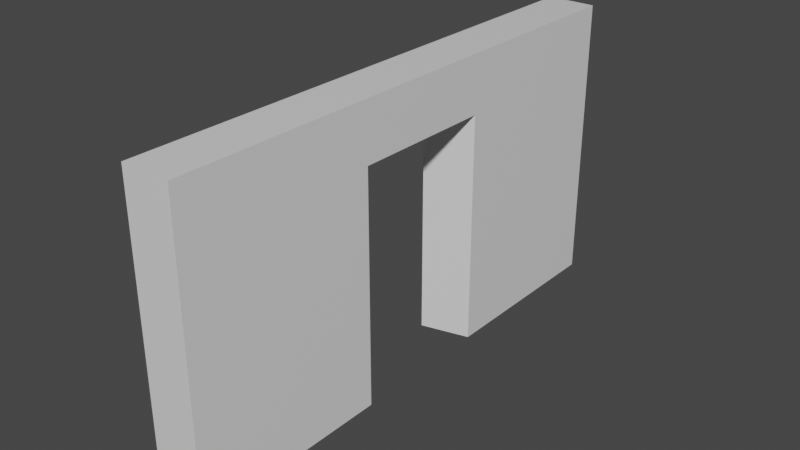 # Source: gymikclassenterence.blend  (saved by Blender 3.2.14; exported with 4.5.12 LTS)
import bpy
from mathutils import Matrix  # noqa: F401  (used for matrix-valued properties, if any)

bpy.ops.wm.read_factory_settings(use_empty=True)
scene = bpy.context.scene
scene.name = 'Scene'

# ---- collections
col_collection = bpy.data.collections.new('Collection'); scene.collection.children.link(col_collection)

# ---- images (referenced by path relative to the original .blend; pixels are not part of the script)
import os
ASSET_DIR = os.environ.get("B2B_ASSET_DIR", "")  # directory of the original .blend (textures are referenced by path, not embedded)
HERE = os.path.dirname(os.path.abspath(__file__))  # packed textures are extracted next to this script under _unpacked/

def load_image(name, relpath, width, height, colorspace="sRGB"):
    """Load a texture the original file referenced (path relative to the .blend, or extracted next to this script)."""
    p = next((c for c in (os.path.join(HERE, relpath), os.path.join(ASSET_DIR, relpath)) if relpath and os.path.exists(c)), "")
    if p:
        img = bpy.data.images.load(p, check_existing=True)
        img.name = name
    else:  # same state as the original file: an image datablock whose file is absent (Cycles renders it pink)
        img = bpy.data.images.new(name, width, height)
        img.source = "FILE"
        img.filepath = "//" + (relpath or name)
    img.colorspace_settings.name = colorspace
    return img
img_beige_wall_001_disp_4k_png_001 = load_image('beige_wall_001_disp_4k.png.001', 'beige_wall_001_disp_4k.png', 1024, 1024, 'Non-Color')
img_beige_wall_001_rough_4k_exr = load_image('beige_wall_001_rough_4k.exr', 'beige_wall_001_rough_4k.exr', 1024, 1024, 'Non-Color')
img_beige_wall_001_ao_4k_jpg_001 = load_image('beige_wall_001_ao_4k.jpg.001', 'beige_wall_001_ao_4k.jpg', 1024, 1024, 'Non-Color')

# ---- materials (node trees are filled in below, after node groups)
mat_material_001 = bpy.data.materials.new('Material.001')

# ---- material node trees
mat_material_001.use_nodes = True; mat_material_001.node_tree.nodes.clear()
_N = mat_material_001.node_tree.nodes; _L = mat_material_001.node_tree.links
n0 = _N.new('ShaderNodeOutputMaterial'); n0.name = 'Material Output'; n0.location = (300, 300)
n1 = _N.new('ShaderNodeBsdfPrincipled'); n1.name = 'Principled BSDF'; n1.location = (10, 300)
n1.distribution = 'GGX'
n1.subsurface_method = 'RANDOM_WALK_SKIN'
n1.inputs[3].default_value = 1.45
n1.inputs[27].default_value = (0.0, 0.0, 0.0, 1.0)
n1.inputs[28].default_value = 1.0
n2 = _N.new('ShaderNodeTexImage'); n2.name = 'Image Texture'; n2.location = (88, -590)
n2.label = 'Displacement'
n2.image = img_beige_wall_001_disp_4k_png_001
n3 = _N.new('ShaderNodeDisplacement'); n3.name = 'Displacement'; n3.location = (110, -400)
n3.inputs[2].default_value = 1.0
n4 = _N.new('ShaderNodeTexImage'); n4.name = 'Image Texture.001'; n4.location = (88, -310)
n4.label = 'Roughness'
n4.image = img_beige_wall_001_rough_4k_exr
n5 = _N.new('ShaderNodeTexImage'); n5.name = 'Image Texture.002'; n5.location = (88, -30)
n5.label = 'Ambient Occlusion'
n5.image = img_beige_wall_001_ao_4k_jpg_001
n6 = _N.new('ShaderNodeMapping'); n6.name = 'Mapping'; n6.location = (230, -30)
n7 = _N.new('NodeReroute'); n7.name = 'Reroute'; n7.location = (38, -485)
n7.width = 16
n7.socket_idname = 'NodeSocketVector'
n8 = _N.new('ShaderNodeTexCoord'); n8.name = 'Texture Coordinate'; n8.location = (30, -30)
n9 = _N.new('NodeFrame'); n9.name = 'Frame'; n9.location = (-1270, 330)
n9.label = 'Mapping'
n9.width = 400
n10 = _N.new('NodeFrame'); n10.name = 'Frame.001'; n10.location = (-628, 530)
n10.label = 'Textures'
n10.width = 358
n2.parent = n10
n4.parent = n10
n5.parent = n10
n6.parent = n9
n7.parent = n10
n8.parent = n9
_L.new(n1.outputs[0], n0.inputs[0])
_L.new(n2.outputs[0], n3.inputs[0])
_L.new(n3.outputs[0], n0.inputs[2])
_L.new(n4.outputs[0], n1.inputs[2])
_L.new(n7.outputs[0], n5.inputs[0])
_L.new(n7.outputs[0], n4.inputs[0])
_L.new(n7.outputs[0], n2.inputs[0])
_L.new(n6.outputs[0], n7.inputs[0])
_L.new(n8.outputs[2], n6.inputs[0])
n0.is_active_output = True

# ---- world
world_world = bpy.data.worlds.new('World'); scene.world = world_world
world_world.use_nodes = True; world_world.node_tree.nodes.clear()
_N = world_world.node_tree.nodes; _L = world_world.node_tree.links
n0 = _N.new('ShaderNodeOutputWorld'); n0.name = 'World Output'; n0.location = (300, 300)
n1 = _N.new('ShaderNodeBackground'); n1.name = 'Background'; n1.location = (10, 300)
n1.inputs[0].default_value = (0.05088, 0.05088, 0.05088, 1.0)
_L.new(n1.outputs[0], n0.inputs[0])
n0.is_active_output = True
world_world.color = (0.05088, 0.05088, 0.05088)
world_world.use_sun_shadow = False
world_world.sun_shadow_jitter_overblur = 0.0

# ---- meshes
me_cube = bpy.data.meshes.new('Cube')
me_cube.from_pydata([(0.5, 4.0, 3.0), (0.5, 4.0, -3.0), (0.5, -4.0, 3.0), (0.5, -4.0, -3.0), (-0.5, 4.0, 3.0), (-0.5, 4.0, -3.0), (-0.5, -4.0, 3.0), (-0.5, -4.0, -3.0), (-0.5, -1.109, -3.0), (0.5, -1.428, 3.0), (-0.5, -1.428, 3.0), (0.5, -1.428, -3.0), (-0.5, 1.551, 3.0), (0.5, 1.551, -3.0), (-0.5, 1.3, -3.0), (0.5, 1.551, 3.0), (0.5, 4.0, 1.818), (-0.5, -4.0, 1.818), (0.5, -4.0, 1.818), (-0.5, 4.0, 1.818), (0.5, -1.428, 1.818), (-0.5, -1.109, 1.818), (0.5, 1.551, 1.818), (-0.5, 1.3, 1.818), (-0.5, -5.5, 1.818), (-0.5, -5.5, 3.0), (0.5, -5.5, 1.818), (0.5, -5.5, -3.0), (0.5, -5.5, 3.0), (-0.5, -5.5, -3.0), (0.5, 5.5, -3.0), (-0.5, 5.5, -3.0), (0.5, 5.5, 1.818), (-0.5, 5.5, 1.818), (-0.5, 5.5, 3.0), (0.5, 5.5, 3.0)], [], [(9, 10, 6, 2), (6, 17, 24, 25), (23, 12, 4, 19), (8, 11, 3, 7), (20, 9, 2, 18), (19, 4, 34, 33), (22, 15, 9, 20), (17, 6, 10, 21), (15, 12, 10, 9), (0, 4, 12, 15), (5, 1, 13, 14), (16, 0, 15, 22), (21, 10, 12, 23), (22, 20, 21, 23), (1, 16, 22, 13), (7, 17, 21, 8), (13, 22, 23, 14), (16, 1, 30, 32), (11, 20, 18, 3), (14, 23, 19, 5), (17, 7, 29, 24), (20, 11, 8, 21), (26, 28, 25, 24), (27, 26, 24, 29), (7, 3, 27, 29), (18, 2, 28, 26), (2, 6, 25, 28), (3, 18, 26, 27), (33, 34, 35, 32), (31, 33, 32, 30), (5, 19, 33, 31), (1, 5, 31, 30), (4, 0, 35, 34), (0, 16, 32, 35)])
_uv = me_cube.uv_layers.new(name='UVMap')
_uv.uv.foreach_set('vector', [0.789, 0.4555, 0.8548, 0.4555, 0.8548, 0.6246, 0.789, 0.6246, 0.0, 0.6246, 0.07774, 0.6246, 0.07774, 0.7233, 0.0, 0.7233, 0.07774, 0.2761, 0.0, 0.2596, 0.0, 0.09863, 0.07774, 0.09863, 0.9202, 0.7113, 0.9859, 0.7322, 0.9859, 0.9014, 0.9202, 0.9014, 0.4722, 0.2678, 0.3945, 0.2678, 0.3945, 0.09863, 0.4722, 0.09863, 0.07774, 0.09863, 0.0, 0.09863, 0.0, 0.0, 0.07774, 0.0, 0.4722, 0.4636, 0.3945, 0.4636, 0.3945, 0.2678, 0.4722, 0.2678, 0.07774, 0.6246, 0.0, 0.6246, 0.0, 0.4555, 0.07774, 0.4345, 0.789, 0.2596, 0.8548, 0.2596, 0.8548, 0.4555, 0.789, 0.4555, 0.789, 0.09863, 0.8548, 0.09863, 0.8548, 0.2596, 0.789, 0.2596, 2.98e-08, 0.8219, 0.06575, 0.8219, 0.06575, 0.9829, 0.0, 0.9994, 0.4722, 0.6246, 0.3945, 0.6246, 0.3945, 0.4636, 0.4722, 0.4636, 0.07774, 0.4345, 0.0, 0.4555, 0.0, 0.2596, 0.07774, 0.2761, 0.1315, 0.7233, 0.1315, 0.9191, 0.06575, 0.8981, 0.06575, 0.7398, 0.789, 0.6246, 0.4722, 0.6246, 0.4722, 0.4636, 0.789, 0.4636, 0.3945, 0.6246, 0.07774, 0.6246, 0.07774, 0.4345, 0.3945, 0.4345, 0.9872, 0.0, 0.9872, 0.3168, 0.9203, 0.3168, 0.9203, 0.0, 0.4722, 0.6246, 0.789, 0.6246, 0.789, 0.7233, 0.4722, 0.7233, 0.789, 0.2678, 0.4722, 0.2678, 0.4722, 0.09863, 0.789, 0.09863, 0.3945, 0.2761, 0.07774, 0.2761, 0.07774, 0.09863, 0.3945, 0.09863, 0.07774, 0.6246, 0.3945, 0.6246, 0.3945, 0.7233, 0.07774, 0.7233, 0.9202, 0.7113, 0.9202, 0.3945, 0.9877, 0.3945, 0.9877, 0.7113, 0.9203, 0.3168, 0.9203, 0.3945, 0.8548, 0.3945, 0.8548, 0.3168, 0.9203, 0.0, 0.9203, 0.3168, 0.8548, 0.3168, 0.8548, 0.0, 0.9202, 0.9014, 0.9859, 0.9014, 0.9859, 1.0, 0.9202, 1.0, 0.4722, 0.09863, 0.3945, 0.09863, 0.3945, 0.0, 0.4722, 0.0, 0.789, 0.6246, 0.8548, 0.6246, 0.8548, 0.7233, 0.789, 0.7233, 0.789, 0.09863, 0.4722, 0.09863, 0.4722, 0.0, 0.789, 0.0, 0.9202, 0.7113, 0.9202, 0.789, 0.8548, 0.789, 0.8548, 0.7113, 0.9202, 0.3945, 0.9202, 0.7113, 0.8548, 0.7113, 0.8548, 0.3945, 0.3945, 0.09863, 0.07774, 0.09863, 0.07774, 0.0, 0.3945, 0.0, 0.06575, 0.8219, 2.98e-08, 0.8219, 2.98e-08, 0.7233, 0.06575, 0.7233, 0.8548, 0.09863, 0.789, 0.09863, 0.789, 0.0, 0.8548, 0.0, 0.3945, 0.6246, 0.4722, 0.6246, 0.4722, 0.7233, 0.3945, 0.7233])
me_cube.materials.append(mat_material_001)
me_cube.use_mirror_vertex_groups = False
me_cube.update()

# ---- objects
ob_cube = bpy.data.objects.new('Cube', me_cube)

# ---- transforms, parenting, visibility, modifiers, constraints
ob_cube.location = (0.0, 0.0, 0.0)
ob_cube.lock_rotations_4d = False
ob_cube.empty_display_type = 'ARROWS'
ob_cube.lineart.crease_threshold = 0.0

# ---- collection membership
col_collection.objects.link(ob_cube)

# ---- scene / render settings (as saved in the file)
scene.frame_start = 1; scene.frame_end = 250; scene.frame_set(1)
scene.render.engine = 'CYCLES'
scene.cycles.sampling_pattern = 'TABULATED_SOBOL'
scene.cycles.use_light_tree = False
scene.view_settings.view_transform = 'Filmic'
bpy.context.view_layer.update()

# ---- added for rendering (the .blend has no active camera and no usable light): camera, sun
cam_auto = bpy.data.cameras.new('AutoCamera')
cam_auto.lens = 50.0
cam_auto.sensor_width = 36.0
cam_auto.clip_end = 1000.0
ob_auto_camera = bpy.data.objects.new('AutoCamera', cam_auto)
scene.collection.objects.link(ob_auto_camera)
ob_auto_camera.location = (11.6299, -13.9559, 9.30392)
ob_auto_camera.rotation_euler = (1.09748, -7.21219e-08, 0.694738)
scene.camera = ob_auto_camera
light_auto_sun = bpy.data.lights.new('AutoSun', 'SUN')
light_auto_sun.energy = 3.0
light_auto_sun.angle = 0.0523599
ob_auto_sun = bpy.data.objects.new('AutoSun', light_auto_sun)
scene.collection.objects.link(ob_auto_sun)
ob_auto_sun.rotation_euler = (0.872665, 0.174533, 0.523599)
bpy.context.view_layer.update()
